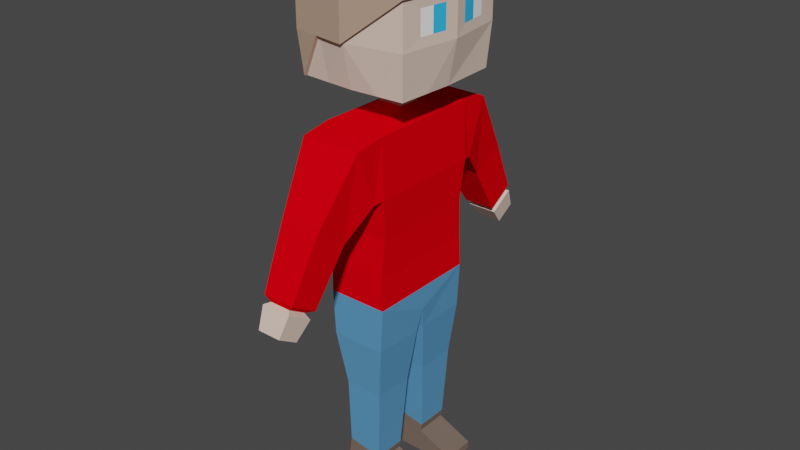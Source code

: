 # Source: Character.blend  (saved by Blender 2.93.20; exported with 4.5.12 LTS)
import bpy
from mathutils import Matrix  # noqa: F401  (used for matrix-valued properties, if any)

bpy.ops.wm.read_factory_settings(use_empty=True)
scene = bpy.context.scene
scene.name = 'Scene'

# ---- collections
col_collection = bpy.data.collections.new('Collection'); scene.collection.children.link(col_collection)

# ---- materials (node trees are filled in below, after node groups)
mat_skin = bpy.data.materials.new('Skin')
mat_skin.alpha_threshold = 0.0
mat_skin.use_transparent_shadow = False
mat_skin.diffuse_color = (0.7737, 0.5927, 0.4957, 1.0)
mat_skin.roughness = 0.8315
mat_skin.line_color = (0.0, 0.0, 0.0, 1.0)
mat_shirt = bpy.data.materials.new('Shirt')
mat_shirt.use_transparent_shadow = False
mat_shirt.diffuse_color = (0.8491, 0.0, 0.005272, 1.0)
mat_shirt.roughness = 1.0
mat_pants = bpy.data.materials.new('Pants')
mat_pants.use_transparent_shadow = False
mat_pants.diffuse_color = (0.1002, 0.2987, 0.5457, 1.0)
mat_pants.roughness = 1.0
mat_shoes = bpy.data.materials.new('Shoes')
mat_shoes.use_transparent_shadow = False
mat_shoes.diffuse_color = (0.1833, 0.1335, 0.1062, 1.0)
mat_shoes.roughness = 0.7288
mat_hair = bpy.data.materials.new('Hair')
mat_hair.use_transparent_shadow = False
mat_hair.diffuse_color = (0.472, 0.3252, 0.2392, 1.0)
mat_hair.roughness = 1.0
mat_eye = bpy.data.materials.new('Eye')
mat_eye.use_transparent_shadow = False
mat_eye.diffuse_color = (0.04396, 0.5142, 1.0, 1.0)
mat_eyewhite = bpy.data.materials.new('EyeWhite')
mat_eyewhite.use_transparent_shadow = False
mat_eyewhite.diffuse_color = (1.0, 1.0, 1.0, 1.0)
mat_eyewhite.roughness = 0.1808

# ---- material node trees

# ---- world
world_world = bpy.data.worlds.new('World'); scene.world = world_world
world_world.use_nodes = True; world_world.node_tree.nodes.clear()
_N = world_world.node_tree.nodes; _L = world_world.node_tree.links
n0 = _N.new('ShaderNodeOutputWorld'); n0.name = 'World Output'; n0.location = (300, 300)
n1 = _N.new('ShaderNodeBackground'); n1.name = 'Background'; n1.location = (10, 300)
n1.inputs[0].default_value = (0.05088, 0.05088, 0.05088, 1.0)
_L.new(n1.outputs[0], n0.inputs[0])
n0.is_active_output = True
world_world.color = (0.05088, 0.05088, 0.05088)
world_world.use_sun_shadow = False
world_world.sun_shadow_jitter_overblur = 0.0

# ---- meshes
me_cube = bpy.data.meshes.new('Cube')
me_cube.from_pydata([(-0.1954, 0.2107, 1.522), (-0.04689, 0.0387, 1.475), (0.1954, 0.2107, 1.522), (0.0, 0.222, 1.522), (0.2129, 0.1504, 1.713), (-0.09769, 0.2163, 1.522), (0.04689, 0.0387, 1.475), (0.09769, 0.2163, 1.522), (0.0, 0.2559, 1.678), (-6.393e-10, 0.0387, 1.475), (0.2129, 0.1504, 1.8), (-0.2003, 0.09753, 1.522), (0.2003, 0.09753, 1.522), (-0.04689, 0.0387, 1.426), (0.04689, 0.0387, 1.426), (-0.1119, 0.212, 1.392), (0.1119, 0.212, 1.392), (-0.1119, 0.212, 1.177), (0.1218, 0.212, 1.177), (-0.1119, 0.1991, 1.027), (0.1119, 0.1991, 1.027), (-0.1119, 0.2092, 0.8865), (0.1078, 0.2092, 0.8865), (-0.1119, 0.212, 0.7665), (0.1119, 0.212, 0.7665), (-0.1119, 0.3215, 1.374), (0.1119, 0.3215, 1.374), (0.1119, 0.2481, 1.172), (-0.1119, 0.2481, 1.172), (-0.07492, 0.472, 1.139), (0.07492, 0.472, 1.139), (0.07492, 0.3492, 1.064), (-0.07492, 0.3492, 1.064), (-0.06059, 0.5739, 0.9329), (0.06059, 0.5739, 0.9329), (0.06059, 0.4745, 0.8719), (-0.06059, 0.4745, 0.8719), (-0.0397, 0.568, 0.9118), (0.0397, 0.568, 0.9118), (0.0397, 0.5029, 0.8718), (-0.0397, 0.5029, 0.8718), (-0.05632, 0.5871, 0.9052), (0.05632, 0.5871, 0.9052), (0.05632, 0.4947, 0.8485), (-0.05632, 0.4947, 0.8485), (-0.04468, 0.6219, 0.8312), (0.04468, 0.6219, 0.8312), (0.04468, 0.5486, 0.7863), (-0.04468, 0.5486, 0.7863), (0.1027, 0.01686, 0.5955), (-0.1027, 0.01686, 0.5955), (-0.1027, 0.2125, 0.599), (0.1027, 0.2125, 0.599), (0.08082, 0.04254, 0.3976), (-0.06519, 0.04254, 0.3976), (-0.06519, 0.1964, 0.4004), (0.08082, 0.1964, 0.4004), (0.06499, 0.06263, 0.1202), (-0.06499, 0.06263, 0.143), (-0.06499, 0.1863, 0.143), (0.06499, 0.1863, 0.1202), (0.05989, 0.06263, 0.09119), (-0.07008, 0.06263, 0.114), (-0.07008, 0.1863, 0.114), (0.05989, 0.1863, 0.09119), (0.1946, 0.06263, 0.03096), (-0.08268, 0.06263, 0.03096), (-0.08268, 0.1863, 0.03096), (0.1946, 0.1863, 0.03096), (0.1946, 0.06263, 0.0), (-0.08268, 0.06263, 0.0), (-0.08268, 0.1863, 0.0), (0.1946, 0.1863, 0.0), (-0.1114, 0.2375, 1.678), (-0.203, 0.2205, 1.974), (-0.2131, 0.2323, 1.677), (-0.1995, 0.2205, 1.523), (-0.0002816, 0.2323, 1.981), (0.2024, 0.2205, 1.974), (-0.2045, 0.1031, 1.523), (-0.2131, 0.2323, 1.84), (-0.1158, 0.2483, 1.677), (-0.0002816, 0.2675, 1.677), (-0.0002816, 0.2675, 1.84), (0.2125, 0.2323, 1.84), (0.2052, 0.222, 1.835), (0.2052, 0.222, 1.678), (0.2267, 0.0464, 1.8), (0.2267, 0.0464, 1.713), (0.2052, 0.222, 1.835), (0.2052, 0.222, 1.678), (0.2052, 0.222, 1.835), (0.2052, 0.222, 1.678), (0.2198, 0.09842, 1.713), (0.2198, 0.09842, 1.8), (-0.1954, -0.2107, 1.522), (-0.04689, -0.0387, 1.475), (0.1954, -0.2107, 1.522), (-0.2052, 0.0, 1.522), (-0.04689, 0.0, 1.475), (0.0, -0.222, 1.522), (0.2129, -0.1504, 1.713), (0.2052, 0.0, 1.522), (-0.09769, -0.2163, 1.522), (0.04689, -0.0387, 1.475), (0.04689, 0.0, 1.475), (0.09769, -0.2163, 1.522), (0.2345, 0.0, 1.678), (0.0, -0.2559, 1.678), (-6.393e-10, -0.0387, 1.475), (0.2129, -0.1504, 1.8), (-0.2003, -0.09753, 1.522), (0.2003, -0.09753, 1.522), (0.2345, 0.0, 1.835), (-0.04689, 0.0, 1.426), (0.04689, 0.0, 1.426), (-0.04689, -0.0387, 1.426), (0.04689, -0.0387, 1.426), (0.1119, 0.0, 1.392), (-0.1119, 0.0, 1.392), (-0.1119, -0.212, 1.392), (0.1119, -0.212, 1.392), (0.1218, 0.0, 1.177), (-0.1119, 0.0, 1.177), (-0.1119, -0.212, 1.177), (0.1218, -0.212, 1.177), (0.1119, 0.0, 1.027), (-0.1119, 0.0, 1.027), (-0.1119, -0.1991, 1.027), (0.1119, -0.1991, 1.027), (0.1078, 0.0, 0.8865), (-0.1119, 0.0, 0.8865), (-0.1119, -0.2092, 0.8865), (0.1078, -0.2092, 0.8865), (0.1119, 0.0, 0.7664), (-0.1119, 0.0, 0.7664), (-0.1119, -0.212, 0.7665), (0.1119, -0.212, 0.7665), (-0.1119, -0.3215, 1.374), (0.1119, -0.3215, 1.374), (0.1119, -0.2481, 1.172), (-0.1119, -0.2481, 1.172), (-0.07492, -0.472, 1.139), (0.07492, -0.472, 1.139), (0.07492, -0.3492, 1.064), (-0.07492, -0.3492, 1.064), (-0.06059, -0.5739, 0.9329), (0.06059, -0.5739, 0.9329), (0.06059, -0.4745, 0.8719), (-0.06059, -0.4745, 0.8719), (-0.0397, -0.568, 0.9118), (0.0397, -0.568, 0.9118), (0.0397, -0.5029, 0.8718), (-0.0397, -0.5029, 0.8718), (-0.05632, -0.5871, 0.9052), (0.05632, -0.5871, 0.9052), (0.05632, -0.4947, 0.8485), (-0.05632, -0.4947, 0.8485), (-0.04468, -0.6219, 0.8312), (0.04468, -0.6219, 0.8312), (0.04468, -0.5486, 0.7863), (-0.04468, -0.5486, 0.7863), (0.1119, 0.0, 0.6778), (-0.1119, 0.0, 0.6778), (0.1027, -0.01686, 0.5955), (-0.1027, -0.01686, 0.5955), (-0.1027, -0.2125, 0.599), (0.1027, -0.2125, 0.599), (0.08082, -0.04254, 0.3976), (-0.06519, -0.04254, 0.3976), (-0.06519, -0.1964, 0.4004), (0.08082, -0.1964, 0.4004), (0.06499, -0.06263, 0.1202), (-0.06499, -0.06263, 0.143), (-0.06499, -0.1863, 0.143), (0.06499, -0.1863, 0.1202), (0.05989, -0.06263, 0.09119), (-0.07008, -0.06263, 0.114), (-0.07008, -0.1863, 0.114), (0.05989, -0.1863, 0.09119), (0.1946, -0.06263, 0.03096), (-0.08268, -0.06263, 0.03096), (-0.08268, -0.1863, 0.03096), (0.1946, -0.1863, 0.03096), (0.1946, -0.06263, 0.0), (-0.08268, -0.06263, 0.0), (-0.08268, -0.1863, 0.0), (0.1946, -0.1863, 0.0), (-0.1114, -0.2375, 1.678), (-0.2131, 0.0, 1.981), (-0.203, -0.2205, 1.974), (-0.2131, -0.2323, 1.677), (-0.1995, -0.2205, 1.523), (-0.0002816, -0.2323, 1.981), (0.2024, -0.2205, 1.974), (-0.2045, -0.1031, 1.523), (-0.2096, 0.0, 1.523), (-0.2131, -0.2323, 1.84), (0.2125, 0.0, 1.981), (-0.0002816, 0.0, 2.001), (-0.1158, -0.2483, 1.677), (-0.0002816, -0.2675, 1.677), (-0.0002816, -0.2675, 1.84), (-0.2435, 0.0, 1.677), (-0.2435, 0.0, 1.84), (0.2125, -0.2323, 1.84), (0.2429, 0.0, 1.84), (0.2052, -0.222, 1.835), (0.2052, -0.222, 1.678), (0.2267, -0.0464, 1.8), (0.2267, -0.0464, 1.713), (0.2345, 0.0, 1.835), (0.2345, 0.0, 1.678), (0.2052, -0.222, 1.835), (0.2052, -0.222, 1.678), (0.2345, 0.0, 1.835), (0.2345, 0.0, 1.678), (0.2052, -0.222, 1.835), (0.2052, -0.222, 1.678), (0.2198, -0.09842, 1.713), (0.2198, -0.09842, 1.8)], [], [(11, 1, 99, 98), (6, 12, 102, 105), (0, 5, 1, 11), (2, 86, 107, 102, 12), (3, 8, 86, 2, 7), (0, 73, 8, 3, 5), (11, 98, 196, 79), (73, 0, 76, 81), (3, 7, 6, 9), (8, 73, 81, 82), (93, 94, 87, 88), (7, 2, 12, 6), (13, 14, 16, 15), (5, 3, 9, 1), (0, 11, 79, 76), (85, 8, 82, 84), (6, 105, 115, 14), (15, 16, 26, 25), (99, 1, 13, 114), (119, 15, 17, 123), (14, 115, 118, 16), (114, 13, 15, 119), (19, 20, 22, 21), (17, 18, 20, 19), (16, 118, 122, 18), (21, 22, 24, 23), (123, 17, 19, 127), (18, 122, 126, 20), (127, 19, 21, 131), (20, 126, 130, 22), (24, 134, 162), (131, 21, 23, 135), (22, 130, 134, 24), (17, 15, 25, 28), (28, 25, 29, 32), (25, 26, 30, 29), (18, 17, 28, 27), (16, 18, 27, 26), (30, 31, 35, 34), (29, 30, 34, 33), (26, 27, 31, 30), (27, 28, 32, 31), (36, 33, 37, 40), (31, 32, 36, 35), (33, 34, 38, 37), (32, 29, 33, 36), (38, 39, 43, 42), (37, 38, 42, 41), (34, 35, 39, 38), (35, 36, 40, 39), (44, 41, 45, 48), (39, 40, 44, 43), (41, 42, 46, 45), (40, 37, 41, 44), (45, 46, 47, 48), (42, 43, 47, 46), (43, 44, 48, 47), (163, 23, 51, 50), (135, 23, 163), (51, 52, 56, 55), (24, 162, 49, 52), (162, 163, 50, 49), (23, 24, 52, 51), (56, 53, 57, 60), (50, 51, 55, 54), (52, 49, 53, 56), (49, 50, 54, 53), (59, 60, 64, 63), (53, 54, 58, 57), (55, 56, 60, 59), (54, 55, 59, 58), (64, 61, 65, 68), (58, 59, 63, 62), (60, 57, 61, 64), (57, 58, 62, 61), (65, 66, 70, 69), (61, 62, 66, 65), (63, 64, 68, 67), (62, 63, 67, 66), (71, 72, 69, 70), (67, 68, 72, 71), (66, 67, 71, 70), (68, 65, 69, 72), (85, 86, 8), (113, 85, 84, 206), (204, 189, 74, 80), (83, 77, 78, 84), (78, 77, 199, 198), (77, 74, 189, 199), (84, 78, 198, 206), (80, 74, 77, 83), (196, 203, 75, 76, 79), (75, 80, 83, 82, 81), (82, 83, 84), (203, 204, 80, 75), (81, 76, 75), (89, 90, 86, 85), (90, 212, 107, 86), (211, 89, 85, 113), (91, 92, 90, 89), (92, 216, 212, 90), (215, 91, 89, 211), (88, 87, 215, 216), (10, 4, 92, 91), (4, 93, 88, 216, 92), (87, 94, 10, 91, 215), (4, 10, 94, 93), (1, 9, 6, 14, 13), (111, 98, 99, 96), (104, 105, 102, 112), (95, 111, 96, 103), (97, 112, 102, 107, 208), (100, 106, 97, 208, 108), (95, 103, 100, 108, 188), (111, 195, 196, 98), (188, 200, 192, 95), (100, 109, 104, 106), (108, 201, 200, 188), (219, 210, 209, 220), (106, 104, 112, 97), (116, 120, 121, 117), (103, 96, 109, 100), (95, 192, 195, 111), (207, 205, 201, 108), (104, 117, 115, 105), (120, 138, 139, 121), (99, 114, 116, 96), (119, 123, 124, 120), (117, 121, 118, 115), (114, 119, 120, 116), (128, 132, 133, 129), (124, 128, 129, 125), (121, 125, 122, 118), (132, 136, 137, 133), (123, 127, 128, 124), (125, 129, 126, 122), (127, 131, 132, 128), (129, 133, 130, 126), (137, 162, 134), (131, 135, 136, 132), (133, 137, 134, 130), (124, 141, 138, 120), (141, 145, 142, 138), (138, 142, 143, 139), (125, 140, 141, 124), (121, 139, 140, 125), (143, 147, 148, 144), (142, 146, 147, 143), (139, 143, 144, 140), (140, 144, 145, 141), (149, 153, 150, 146), (144, 148, 149, 145), (146, 150, 151, 147), (145, 149, 146, 142), (151, 155, 156, 152), (150, 154, 155, 151), (147, 151, 152, 148), (148, 152, 153, 149), (157, 161, 158, 154), (152, 156, 157, 153), (154, 158, 159, 155), (153, 157, 154, 150), (158, 161, 160, 159), (155, 159, 160, 156), (156, 160, 161, 157), (163, 165, 166, 136), (135, 163, 136), (166, 170, 171, 167), (137, 167, 164, 162), (162, 164, 165, 163), (136, 166, 167, 137), (171, 175, 172, 168), (165, 169, 170, 166), (167, 171, 168, 164), (164, 168, 169, 165), (174, 178, 179, 175), (168, 172, 173, 169), (170, 174, 175, 171), (169, 173, 174, 170), (179, 183, 180, 176), (173, 177, 178, 174), (175, 179, 176, 172), (172, 176, 177, 173), (180, 184, 185, 181), (176, 180, 181, 177), (178, 182, 183, 179), (177, 181, 182, 178), (186, 185, 184, 187), (182, 186, 187, 183), (181, 185, 186, 182), (183, 187, 184, 180), (207, 108, 208), (113, 206, 205, 207), (204, 197, 190, 189), (202, 205, 194, 193), (194, 198, 199, 193), (193, 199, 189, 190), (205, 206, 198, 194), (197, 202, 193, 190), (196, 195, 192, 191, 203), (191, 200, 201, 202, 197), (201, 205, 202), (203, 191, 197, 204), (200, 191, 192), (213, 207, 208, 214), (214, 208, 107, 212), (212, 107, 113, 211), (211, 113, 207, 213), (216, 212, 211, 215), (217, 213, 214, 218), (218, 214, 212, 216), (215, 211, 213, 217), (210, 216, 215, 209), (110, 217, 218, 101), (101, 218, 216, 210, 219), (209, 215, 217, 110, 220), (101, 219, 220, 110), (96, 116, 117, 104, 109)])
me_cube.polygons.foreach_set('material_index', [0, 0, 0, 0, 0, 0, 4, 4, 0, 4, 5, 0, 1, 0, 4, 4, 0, 1, 0, 1, 1, 1, 1, 1, 1, 1, 1, 1, 1, 1, 2, 1, 1, 1, 1, 1, 1, 1, 1, 1, 1, 1, 1, 1, 1, 1, 0, 0, 1, 1, 0, 0, 0, 0, 0, 0, 0, 2, 2, 2, 2, 2, 2, 2, 2, 2, 2, 3, 2, 2, 2, 3, 3, 3, 3, 3, 3, 3, 3, 3, 3, 3, 3, 0, 4, 4, 4, 4, 4, 4, 4, 4, 4, 4, 4, 4, 0, 0, 0, 0, 0, 0, 0, 0, 0, 0, 6, 0, 0, 0, 0, 0, 0, 0, 4, 4, 0, 4, 5, 0, 1, 0, 4, 4, 0, 1, 0, 1, 1, 1, 1, 1, 1, 1, 1, 1, 1, 1, 2, 1, 1, 1, 1, 1, 1, 1, 1, 1, 1, 1, 1, 1, 1, 1, 0, 0, 1, 1, 0, 0, 0, 0, 0, 0, 0, 2, 2, 2, 2, 2, 2, 2, 2, 2, 2, 3, 2, 2, 2, 3, 3, 3, 3, 3, 3, 3, 3, 3, 3, 3, 3, 0, 4, 4, 4, 4, 4, 4, 4, 4, 4, 4, 4, 4, 0, 0, 0, 0, 0, 0, 0, 0, 0, 0, 0, 0, 6, 0])
_uv = me_cube.uv_layers.new(name='UVMap')
_uv.uv.foreach_set('vector', [0.0, 0.0, 1.0, 0.0, 1.0, 1.0, 0.0, 1.0, 0.0, 0.0, 1.0, 0.0, 1.0, 1.0, 0.0, 1.0, 0.0, 0.0, 1.0, 0.0, 1.0, 1.0, 0.0, 1.0, 0.5, 1.0, 0.9755, 0.6545, 0.7939, 0.09549, 0.2061, 0.09549, 0.02447, 0.6545, 0.5, 1.0, 0.9755, 0.6545, 0.7939, 0.09549, 0.2061, 0.09549, 0.02447, 0.6545, 0.5, 1.0, 0.9755, 0.6545, 0.7939, 0.09549, 0.2061, 0.09549, 0.02447, 0.6545, 0.0, 0.0, 1.0, 0.0, 1.0, 1.0, 0.0, 1.0, 0.0, 0.0, 1.0, 0.0, 1.0, 1.0, 0.0, 1.0, 0.0, 0.0, 1.0, 0.0, 1.0, 1.0, 0.0, 1.0, 0.0, 0.0, 1.0, 0.0, 1.0, 1.0, 0.0, 1.0, 0.0, 0.0, 1.0, 0.0, 1.0, 1.0, 0.0, 1.0, 0.0, 0.0, 1.0, 0.0, 1.0, 1.0, 0.0, 1.0, 0.0, 0.0, 1.0, 0.0, 1.0, 1.0, 0.0, 1.0, 0.0, 0.0, 1.0, 0.0, 1.0, 1.0, 0.0, 1.0, 0.0, 0.0, 1.0, 0.0, 1.0, 1.0, 0.0, 1.0, 0.0, 0.0, 1.0, 0.0, 1.0, 1.0, 0.0, 1.0, 0.0, 0.0, 1.0, 0.0, 1.0, 1.0, 0.0, 1.0, 0.0, 0.0, 1.0, 0.0, 1.0, 1.0, 0.0, 1.0, 0.0, 0.0, 1.0, 0.0, 1.0, 1.0, 0.0, 1.0, 0.0, 0.0, 1.0, 0.0, 1.0, 1.0, 0.0, 1.0, 0.0, 0.0, 1.0, 0.0, 1.0, 1.0, 0.0, 1.0, 0.0, 0.0, 1.0, 0.0, 1.0, 1.0, 0.0, 1.0, 0.0, 0.0, 1.0, 0.0, 1.0, 1.0, 0.0, 1.0, 0.0, 0.0, 1.0, 0.0, 1.0, 1.0, 0.0, 1.0, 0.0, 0.0, 1.0, 0.0, 1.0, 1.0, 0.0, 1.0, 0.0, 0.0, 1.0, 0.0, 1.0, 1.0, 0.0, 1.0, 0.0, 0.0, 1.0, 0.0, 1.0, 1.0, 0.0, 1.0, 0.0, 0.0, 1.0, 0.0, 1.0, 1.0, 0.0, 1.0, 0.0, 0.0, 1.0, 0.0, 1.0, 1.0, 0.0, 1.0, 0.0, 0.0, 1.0, 0.0, 1.0, 1.0, 0.0, 1.0, 0.0, 0.0, 1.0, 0.0, 1.0, 1.0, 0.0, 0.0, 1.0, 0.0, 1.0, 1.0, 0.0, 1.0, 0.0, 0.0, 1.0, 0.0, 1.0, 1.0, 0.0, 1.0, 0.0, 0.0, 1.0, 0.0, 1.0, 1.0, 0.0, 1.0, 0.0, 0.0, 1.0, 0.0, 1.0, 1.0, 0.0, 1.0, 0.0, 0.0, 1.0, 0.0, 1.0, 1.0, 0.0, 1.0, 0.0, 0.0, 1.0, 0.0, 1.0, 1.0, 0.0, 1.0, 0.0, 0.0, 1.0, 0.0, 1.0, 1.0, 0.0, 1.0, 0.0, 0.0, 1.0, 0.0, 1.0, 1.0, 0.0, 1.0, 0.0, 0.0, 1.0, 0.0, 1.0, 1.0, 0.0, 1.0, 0.0, 0.0, 1.0, 0.0, 1.0, 1.0, 0.0, 1.0, 0.0, 0.0, 1.0, 0.0, 1.0, 1.0, 0.0, 1.0, 0.0, 0.0, 1.0, 0.0, 1.0, 1.0, 0.0, 1.0, 0.0, 0.0, 1.0, 0.0, 1.0, 1.0, 0.0, 1.0, 0.0, 0.0, 1.0, 0.0, 1.0, 1.0, 0.0, 1.0, 0.0, 0.0, 1.0, 0.0, 1.0, 1.0, 0.0, 1.0, 0.0, 0.0, 1.0, 0.0, 1.0, 1.0, 0.0, 1.0, 0.0, 0.0, 1.0, 0.0, 1.0, 1.0, 0.0, 1.0, 0.0, 0.0, 1.0, 0.0, 1.0, 1.0, 0.0, 1.0, 0.0, 0.0, 1.0, 0.0, 1.0, 1.0, 0.0, 1.0, 0.0, 0.0, 1.0, 0.0, 1.0, 1.0, 0.0, 1.0, 0.0, 0.0, 1.0, 0.0, 1.0, 1.0, 0.0, 1.0, 0.0, 0.0, 1.0, 0.0, 1.0, 1.0, 0.0, 1.0, 0.0, 0.0, 1.0, 0.0, 1.0, 1.0, 0.0, 1.0, 0.5, 1.0, 0.7939, 0.09549, 0.2061, 0.09549, 0.02447, 0.6545, 0.0, 0.0, 1.0, 0.0, 1.0, 1.0, 0.0, 1.0, 0.0, 0.0, 1.0, 0.0, 1.0, 1.0, 0.0, 1.0, 0.0, 0.0, 1.0, 0.0, 1.0, 1.0, 0.0, 1.0, 0.0, 0.0, 1.0, 0.0, 1.0, 1.0, 0.0, 0.0, 1.0, 0.0, 1.0, 1.0, 0.0, 1.0, 0.0, 0.0, 1.0, 0.0, 1.0, 1.0, 0.0, 1.0, 0.0, 0.0, 1.0, 0.0, 1.0, 1.0, 0.0, 1.0, 0.0, 0.0, 1.0, 0.0, 1.0, 1.0, 0.0, 1.0, 0.0, 0.0, 1.0, 0.0, 1.0, 1.0, 0.0, 1.0, 0.0, 0.0, 1.0, 0.0, 1.0, 1.0, 0.0, 1.0, 0.0, 0.0, 1.0, 0.0, 1.0, 1.0, 0.0, 1.0, 0.0, 0.0, 1.0, 0.0, 1.0, 1.0, 0.0, 1.0, 0.0, 0.0, 1.0, 0.0, 1.0, 1.0, 0.0, 1.0, 0.0, 0.0, 1.0, 0.0, 1.0, 1.0, 0.0, 1.0, 0.0, 0.0, 1.0, 0.0, 1.0, 1.0, 0.0, 1.0, 0.0, 0.0, 1.0, 0.0, 1.0, 1.0, 0.0, 1.0, 0.0, 0.0, 1.0, 0.0, 1.0, 1.0, 0.0, 1.0, 0.0, 0.0, 1.0, 0.0, 1.0, 1.0, 0.0, 1.0, 0.0, 0.0, 1.0, 0.0, 1.0, 1.0, 0.0, 1.0, 0.0, 0.0, 1.0, 0.0, 1.0, 1.0, 0.0, 1.0, 0.0, 0.0, 1.0, 0.0, 1.0, 1.0, 0.0, 1.0, 0.0, 0.0, 1.0, 0.0, 1.0, 1.0, 0.0, 1.0, 0.0, 0.0, 1.0, 0.0, 1.0, 1.0, 0.0, 1.0, 0.0, 0.0, 1.0, 0.0, 1.0, 1.0, 0.0, 1.0, 0.0, 0.0, 1.0, 0.0, 1.0, 1.0, 0.0, 1.0, 0.0, 0.0, 1.0, 0.0, 1.0, 1.0, 0.0, 1.0, 0.0, 0.0, 1.0, 0.0, 1.0, 1.0, 0.0, 1.0, 0.0, 0.0, 1.0, 0.0, 1.0, 1.0, 0.0, 1.0, 0.0, 0.0, 1.0, 0.0, 1.0, 1.0, 0.0, 0.0, 1.0, 0.0, 1.0, 1.0, 0.0, 1.0, 0.0, 0.0, 1.0, 0.0, 1.0, 1.0, 0.0, 1.0, 0.0, 0.0, 1.0, 0.0, 1.0, 1.0, 0.0, 1.0, 0.0, 0.0, 1.0, 0.0, 1.0, 1.0, 0.0, 1.0, 0.0, 0.0, 1.0, 0.0, 1.0, 1.0, 0.0, 1.0, 0.0, 0.0, 1.0, 0.0, 1.0, 1.0, 0.0, 1.0, 0.0, 0.0, 1.0, 0.0, 1.0, 1.0, 0.0, 1.0, 0.5, 1.0, 0.9755, 0.6545, 0.7939, 0.09549, 0.2061, 0.09549, 0.02447, 0.6545, 0.5, 1.0, 0.9755, 0.6545, 0.7939, 0.09549, 0.2061, 0.09549, 0.02447, 0.6545, 0.0, 0.0, 1.0, 0.0, 1.0, 1.0, 0.0, 0.0, 1.0, 0.0, 1.0, 1.0, 0.0, 1.0, 0.0, 0.0, 1.0, 0.0, 1.0, 1.0, 0.0, 0.0, 1.0, 0.0, 1.0, 1.0, 0.0, 1.0, 0.0, 0.0, 1.0, 0.0, 1.0, 1.0, 0.0, 1.0, 0.0, 0.0, 1.0, 0.0, 1.0, 1.0, 0.0, 1.0, 0.0, 0.0, 1.0, 0.0, 1.0, 1.0, 0.0, 1.0, 0.0, 0.0, 1.0, 0.0, 1.0, 1.0, 0.0, 1.0, 0.0, 0.0, 1.0, 0.0, 1.0, 1.0, 0.0, 1.0, 0.0, 0.0, 1.0, 0.0, 1.0, 1.0, 0.0, 1.0, 0.0, 0.0, 1.0, 0.0, 1.0, 1.0, 0.0, 1.0, 0.5, 1.0, 0.9755, 0.6545, 0.7939, 0.09549, 0.2061, 0.09549, 0.02447, 0.6545, 0.5, 1.0, 0.9755, 0.6545, 0.7939, 0.09549, 0.2061, 0.09549, 0.02447, 0.6545, 0.0, 0.0, 1.0, 0.0, 1.0, 1.0, 0.0, 1.0, 0.0, 0.0, 0.0, 0.0, 1.0, 0.0, 1.0, 1.0, 0.0, 1.0, 0.0, 0.0, 0.0, 1.0, 1.0, 1.0, 1.0, 0.0, 0.0, 0.0, 0.0, 1.0, 1.0, 1.0, 1.0, 0.0, 0.0, 0.0, 0.0, 1.0, 1.0, 1.0, 1.0, 0.0, 0.5, 1.0, 0.02447, 0.6545, 0.2061, 0.09549, 0.7939, 0.09549, 0.9755, 0.6545, 0.5, 1.0, 0.02447, 0.6545, 0.2061, 0.09549, 0.7939, 0.09549, 0.9755, 0.6545, 0.5, 1.0, 0.02447, 0.6545, 0.2061, 0.09549, 0.7939, 0.09549, 0.9755, 0.6545, 0.0, 0.0, 0.0, 1.0, 1.0, 1.0, 1.0, 0.0, 0.0, 0.0, 0.0, 1.0, 1.0, 1.0, 1.0, 0.0, 0.0, 0.0, 0.0, 1.0, 1.0, 1.0, 1.0, 0.0, 0.0, 0.0, 0.0, 1.0, 1.0, 1.0, 1.0, 0.0, 0.0, 0.0, 0.0, 1.0, 1.0, 1.0, 1.0, 0.0, 0.0, 0.0, 0.0, 1.0, 1.0, 1.0, 1.0, 0.0, 0.0, 0.0, 0.0, 1.0, 1.0, 1.0, 1.0, 0.0, 0.0, 0.0, 0.0, 1.0, 1.0, 1.0, 1.0, 0.0, 0.0, 0.0, 0.0, 1.0, 1.0, 1.0, 1.0, 0.0, 0.0, 0.0, 0.0, 1.0, 1.0, 1.0, 1.0, 0.0, 0.0, 0.0, 0.0, 1.0, 1.0, 1.0, 1.0, 0.0, 0.0, 0.0, 0.0, 1.0, 1.0, 1.0, 1.0, 0.0, 0.0, 0.0, 0.0, 1.0, 1.0, 1.0, 1.0, 0.0, 0.0, 0.0, 0.0, 1.0, 1.0, 1.0, 1.0, 0.0, 0.0, 0.0, 0.0, 1.0, 1.0, 1.0, 1.0, 0.0, 0.0, 0.0, 0.0, 1.0, 1.0, 1.0, 1.0, 0.0, 0.0, 0.0, 0.0, 1.0, 1.0, 1.0, 1.0, 0.0, 0.0, 0.0, 0.0, 1.0, 1.0, 1.0, 1.0, 0.0, 0.0, 0.0, 0.0, 1.0, 1.0, 1.0, 1.0, 0.0, 0.0, 0.0, 0.0, 1.0, 1.0, 1.0, 1.0, 0.0, 0.0, 0.0, 0.0, 1.0, 1.0, 1.0, 1.0, 0.0, 0.0, 0.0, 0.0, 1.0, 1.0, 1.0, 1.0, 0.0, 0.0, 0.0, 0.0, 1.0, 1.0, 1.0, 1.0, 0.0, 0.0, 0.0, 0.0, 1.0, 1.0, 1.0, 1.0, 0.0, 0.0, 0.0, 1.0, 1.0, 1.0, 0.0, 0.0, 0.0, 0.0, 1.0, 1.0, 1.0, 1.0, 0.0, 0.0, 0.0, 0.0, 1.0, 1.0, 1.0, 1.0, 0.0, 0.0, 0.0, 0.0, 1.0, 1.0, 1.0, 1.0, 0.0, 0.0, 0.0, 0.0, 1.0, 1.0, 1.0, 1.0, 0.0, 0.0, 0.0, 0.0, 1.0, 1.0, 1.0, 1.0, 0.0, 0.0, 0.0, 0.0, 1.0, 1.0, 1.0, 1.0, 0.0, 0.0, 0.0, 0.0, 1.0, 1.0, 1.0, 1.0, 0.0, 0.0, 0.0, 0.0, 1.0, 1.0, 1.0, 1.0, 0.0, 0.0, 0.0, 0.0, 1.0, 1.0, 1.0, 1.0, 0.0, 0.0, 0.0, 0.0, 1.0, 1.0, 1.0, 1.0, 0.0, 0.0, 0.0, 0.0, 1.0, 1.0, 1.0, 1.0, 0.0, 0.0, 0.0, 0.0, 1.0, 1.0, 1.0, 1.0, 0.0, 0.0, 0.0, 0.0, 1.0, 1.0, 1.0, 1.0, 0.0, 0.0, 0.0, 0.0, 1.0, 1.0, 1.0, 1.0, 0.0, 0.0, 0.0, 0.0, 1.0, 1.0, 1.0, 1.0, 0.0, 0.0, 0.0, 0.0, 1.0, 1.0, 1.0, 1.0, 0.0, 0.0, 0.0, 0.0, 1.0, 1.0, 1.0, 1.0, 0.0, 0.0, 0.0, 0.0, 1.0, 1.0, 1.0, 1.0, 0.0, 0.0, 0.0, 0.0, 1.0, 1.0, 1.0, 1.0, 0.0, 0.0, 0.0, 0.0, 1.0, 1.0, 1.0, 1.0, 0.0, 0.0, 0.0, 0.0, 1.0, 1.0, 1.0, 1.0, 0.0, 0.0, 0.0, 0.0, 1.0, 1.0, 1.0, 1.0, 0.0, 0.0, 0.0, 0.0, 1.0, 1.0, 1.0, 1.0, 0.0, 0.5, 1.0, 0.02447, 0.6545, 0.2061, 0.09549, 0.7939, 0.09549, 0.0, 0.0, 0.0, 1.0, 1.0, 1.0, 1.0, 0.0, 0.0, 0.0, 0.0, 1.0, 1.0, 1.0, 1.0, 0.0, 0.0, 0.0, 0.0, 1.0, 1.0, 1.0, 1.0, 0.0, 0.0, 0.0, 1.0, 1.0, 1.0, 0.0, 0.0, 0.0, 0.0, 1.0, 1.0, 1.0, 1.0, 0.0, 0.0, 0.0, 0.0, 1.0, 1.0, 1.0, 1.0, 0.0, 0.0, 0.0, 0.0, 1.0, 1.0, 1.0, 1.0, 0.0, 0.0, 0.0, 0.0, 1.0, 1.0, 1.0, 1.0, 0.0, 0.0, 0.0, 0.0, 1.0, 1.0, 1.0, 1.0, 0.0, 0.0, 0.0, 0.0, 1.0, 1.0, 1.0, 1.0, 0.0, 0.0, 0.0, 0.0, 1.0, 1.0, 1.0, 1.0, 0.0, 0.0, 0.0, 0.0, 1.0, 1.0, 1.0, 1.0, 0.0, 0.0, 0.0, 0.0, 1.0, 1.0, 1.0, 1.0, 0.0, 0.0, 0.0, 0.0, 1.0, 1.0, 1.0, 1.0, 0.0, 0.0, 0.0, 0.0, 1.0, 1.0, 1.0, 1.0, 0.0, 0.0, 0.0, 0.0, 1.0, 1.0, 1.0, 1.0, 0.0, 0.0, 0.0, 0.0, 1.0, 1.0, 1.0, 1.0, 0.0, 0.0, 0.0, 0.0, 1.0, 1.0, 1.0, 1.0, 0.0, 0.0, 0.0, 0.0, 1.0, 1.0, 1.0, 1.0, 0.0, 0.0, 0.0, 0.0, 1.0, 1.0, 1.0, 1.0, 0.0, 0.0, 0.0, 0.0, 1.0, 1.0, 1.0, 1.0, 0.0, 0.0, 0.0, 0.0, 1.0, 1.0, 1.0, 1.0, 0.0, 0.0, 0.0, 0.0, 1.0, 1.0, 1.0, 1.0, 0.0, 0.0, 0.0, 0.0, 1.0, 1.0, 1.0, 1.0, 0.0, 0.0, 0.0, 0.0, 1.0, 1.0, 1.0, 1.0, 0.0, 0.0, 0.0, 0.0, 1.0, 1.0, 1.0, 1.0, 0.0, 0.0, 0.0, 0.0, 1.0, 1.0, 1.0, 1.0, 0.0, 0.0, 0.0, 0.0, 1.0, 1.0, 1.0, 1.0, 0.0, 0.0, 0.0, 1.0, 1.0, 1.0, 0.0, 0.0, 0.0, 0.0, 1.0, 1.0, 1.0, 1.0, 0.0, 0.0, 0.0, 0.0, 1.0, 1.0, 1.0, 1.0, 0.0, 0.0, 0.0, 0.0, 1.0, 1.0, 1.0, 1.0, 0.0, 0.0, 0.0, 0.0, 1.0, 1.0, 1.0, 1.0, 0.0, 0.0, 0.0, 0.0, 1.0, 1.0, 1.0, 1.0, 0.0, 0.0, 0.0, 0.0, 1.0, 1.0, 1.0, 1.0, 0.0, 0.0, 0.0, 0.0, 1.0, 1.0, 1.0, 1.0, 0.0, 0.5, 1.0, 0.02447, 0.6545, 0.2061, 0.09549, 0.7939, 0.09549, 0.9755, 0.6545, 0.5, 1.0, 0.02447, 0.6545, 0.2061, 0.09549, 0.7939, 0.09549, 0.9755, 0.6545, 0.0, 0.0, 1.0, 1.0, 1.0, 0.0, 0.0, 0.0, 0.0, 1.0, 1.0, 1.0, 1.0, 0.0, 0.0, 0.0, 1.0, 1.0, 1.0, 0.0, 0.0, 0.0, 0.0, 1.0, 1.0, 1.0, 1.0, 0.0, 0.0, 0.0, 0.0, 1.0, 1.0, 1.0, 1.0, 0.0, 0.0, 0.0, 0.0, 1.0, 1.0, 1.0, 1.0, 0.0, 0.0, 0.0, 0.0, 1.0, 1.0, 1.0, 1.0, 0.0, 0.0, 0.0, 0.0, 1.0, 1.0, 1.0, 1.0, 0.0, 0.0, 0.0, 0.0, 1.0, 1.0, 1.0, 1.0, 0.0, 0.0, 0.0, 0.0, 1.0, 1.0, 1.0, 1.0, 0.0, 0.0, 0.0, 0.0, 1.0, 1.0, 1.0, 1.0, 0.0, 0.0, 0.0, 0.0, 1.0, 1.0, 1.0, 1.0, 0.0, 0.0, 0.0, 0.0, 1.0, 1.0, 1.0, 1.0, 0.0, 0.5, 1.0, 0.02447, 0.6545, 0.2061, 0.09549, 0.7939, 0.09549, 0.9755, 0.6545, 0.5, 1.0, 0.02447, 0.6545, 0.2061, 0.09549, 0.7939, 0.09549, 0.9755, 0.6545, 0.0, 0.0, 0.0, 1.0, 1.0, 1.0, 1.0, 0.0, 0.0, 0.0, 0.0, 1.0, 1.0, 1.0, 1.0, 0.0, 0.0, 0.0])
me_cube.materials.append(mat_skin)
me_cube.materials.append(mat_shirt)
me_cube.materials.append(mat_pants)
me_cube.materials.append(mat_shoes)
me_cube.materials.append(mat_hair)
me_cube.materials.append(mat_eye)
me_cube.materials.append(mat_eyewhite)
me_cube.use_remesh_fix_poles = True
me_cube.use_remesh_preserve_attributes = False
me_cube.update()
arm_armature = bpy.data.armatures.new('Armature')  # bones are not reproduced

# ---- objects
ob_character = bpy.data.objects.new('Character', me_cube)
ob_armature = bpy.data.objects.new('Armature', arm_armature)

# ---- transforms, parenting, visibility, modifiers, constraints
ob_character.parent = ob_armature
ob_character.location = (0.0, 0.0, 0.0)
_vg = ob_character.vertex_groups.new(name='Root')
for _i, _w in zip([19, 20, 21, 22, 23, 24, 49, 50, 51, 52, 126, 127, 128, 129, 130, 131, 132, 133, 134, 135, 136, 137, 162, 163, 164, 165, 166, 167], [0.02997, 0.09237, 0.1578, 0.4577, 0.09342, 0.1687, 0.1893, 0.1885, 0.01608, 0.02529, 0.09851, 0.05628, 0.09719, 0.1021, 0.8381, 0.8093, 0.489, 0.4975, 0.8445, 0.8424, 0.1536, 0.1776, 0.6627, 0.6965, 0.1886, 0.1924, 0.0299, 0.02656]): _vg.add([_i], _w, 'REPLACE')
_vg = ob_character.vertex_groups.new(name='Spine1')
for _i, _w in zip([17, 18, 19, 20, 21, 22, 28, 124, 125, 126, 127, 128, 129, 131, 132, 133, 141], [0.05252, 0.04568, 0.3392, 0.305, 0.09736, 0.08768, 0.0007843, 0.05351, 0.04613, 0.02263, 0.4346, 0.3415, 0.3075, 0.05974, 0.09802, 0.08764, 0.002359]): _vg.add([_i], _w, 'REPLACE')
_vg = ob_character.vertex_groups.new(name='Spine2')
for _i, _w in zip([17, 18, 19, 20, 21, 22, 24, 27, 28, 118, 119, 122, 123, 124, 125, 126, 127, 128, 129, 130, 131, 132, 133, 137, 140, 141], [0.09311, 0.09937, 0.3569, 0.3841, 0.1049, 0.1163, 0.002521, 0.04988, 0.04024, 0.03642, 0.01448, 0.4707, 0.4586, 0.09453, 0.09925, 0.7877, 0.461, 0.3589, 0.3855, 0.09519, 0.06353, 0.1055, 0.1157, 0.001476, 0.04927, 0.04272]): _vg.add([_i], _w, 'REPLACE')
_vg = ob_character.vertex_groups.new(name='Spine3')
for _i, _w in zip([13, 14, 16, 17, 18, 99, 105, 114, 115, 116, 117, 118, 119, 120, 121, 122, 123, 124, 125, 126, 127], [0.1536, 0.1116, 0.02664, 0.036, 0.04194, 0.007192, 0.0333, 0.5051, 0.543, 0.1581, 0.1057, 0.6606, 0.7766, 0.001573, 0.02467, 0.4496, 0.4602, 0.03715, 0.04143, 0.04606, 0.005222]): _vg.add([_i], _w, 'REPLACE')
_vg = ob_character.vertex_groups.new(name='Head')
for _i, _w in zip([0, 1, 2, 3, 4, 5, 6, 7, 8, 9, 10, 11, 12, 13, 14, 73, 74, 75, 76, 77, 78, 79, 80, 81, 82, 83, 84, 85, 86, 87, 88, 89, 90, 91, 92, 93, 94, 95, 96, 97, 98, 99, 100, 101, 102, 103, 104, 105, 106, 107, 108, 109, 110, 111, 112, 113, 114, 115, 116, 117, 118, 188, 189, 190, 191, 192, 193, 194, 195, 196, 197, 198, 199, 200, 201, 202, 203, 204, 205, 206, 207, 208, 209, 210, 211, 212, 213, 214, 215, 216, 217, 218, 219, 220], [0.9842, 0.9119, 0.982, 0.9809, 1.0, 0.9785, 0.9155, 0.9807, 0.9919, 0.9398, 1.0, 0.9753, 0.9787, 0.06984, 0.0915, 0.9914, 0.9985, 0.9931, 0.9844, 0.9989, 0.9988, 0.9768, 0.9972, 0.9918, 0.9922, 0.9974, 0.9976, 0.9974, 0.9912, 1.0, 1.0, 1.0, 1.0, 1.0, 1.0, 1.0, 1.0, 0.9861, 0.9102, 0.9841, 0.976, 0.9283, 0.9808, 1.0, 0.9785, 0.9796, 0.9194, 0.9063, 0.9826, 0.9891, 0.9923, 0.9292, 1.0, 0.9761, 0.981, 0.9992, 0.07376, 0.1217, 0.07193, 0.08551, 0.0004627, 0.9916, 0.999, 0.9985, 0.993, 0.9864, 0.999, 0.9988, 0.9777, 0.9769, 0.9972, 0.9995, 0.9997, 0.992, 0.9925, 0.9975, 0.9927, 0.9977, 0.9978, 0.9992, 0.9976, 0.9919, 1.0, 1.0, 1.0, 1.0, 1.0, 1.0, 1.0, 1.0, 1.0, 1.0, 1.0, 1.0]): _vg.add([_i], _w, 'REPLACE')
_vg = ob_character.vertex_groups.new(name='Shoulder.R')
for _i, _w in zip([13, 14, 96, 104, 105, 109, 114, 115, 116, 117, 118, 119, 120, 121, 124, 125, 138, 139, 140, 141], [0.06187, 0.009761, 0.05931, 0.05924, 0.001668, 0.05169, 0.2094, 0.165, 0.6948, 0.7694, 0.1274, 0.07938, 0.8268, 0.8102, 0.07665, 0.07976, 0.5099, 0.5059, 0.07413, 0.06347]): _vg.add([_i], _w, 'REPLACE')
_vg = ob_character.vertex_groups.new(name='Arm1.R')
for _i, _w in zip([120, 121, 122, 124, 125, 126, 128, 129, 132, 133, 138, 139, 140, 141, 142, 143, 144, 145, 146, 148, 149, 152, 156, 160, 161], [0.05462, 0.09789, 0.0, 0.2374, 0.1275, 0.0, 0.03397, 0.0004941, 0.01686, 0.01836, 0.1346, 0.2478, 0.2581, 0.5606, 0.4935, 0.1535, 0.9925, 0.8988, 0.005669, 0.01371, 0.05143, 0.0, 0.0, 0.0, 0.0]): _vg.add([_i], _w, 'REPLACE')
_vg = ob_character.vertex_groups.new(name='Arm2.R')
for _i, _w in zip([139, 140, 141, 142, 143, 144, 145, 146, 147, 148, 149, 150, 151, 152, 153, 154, 155, 156, 157, 158, 159, 160, 161], [0.01345, 0.004984, 0.001131, 0.4954, 0.9776, 0.1957, 0.0787, 0.8488, 0.7686, 0.7085, 0.7329, 0.6406, 0.358, 0.2924, 0.3279, 0.3299, 0.1882, 0.1493, 0.1689, 0.06528, 0.03002, 0.01497, 0.02089]): _vg.add([_i], _w, 'REPLACE')
_vg = ob_character.vertex_groups.new(name='Hand.R')
for _i, _w in zip([146, 147, 148, 149, 150, 151, 152, 153, 154, 155, 156, 157, 158, 159, 160, 161], [0.1229, 0.2169, 0.2388, 0.2149, 0.3473, 0.6339, 0.6888, 0.6528, 0.6635, 0.8075, 0.8411, 0.8213, 0.9333, 0.9589, 0.9657, 0.9628]): _vg.add([_i], _w, 'REPLACE')
_vg = ob_character.vertex_groups.new(name='Shoulder.L')
for _i, _w in zip([1, 6, 9, 13, 14, 15, 16, 17, 18, 25, 26, 27, 28, 105, 114, 115, 116, 117, 118, 119], [0.05893, 0.05886, 0.04081, 0.7046, 0.7551, 0.8303, 0.8063, 0.0758, 0.07988, 0.5102, 0.5056, 0.07453, 0.06231, 0.0003799, 0.2133, 0.1618, 0.06471, 0.006554, 0.1253, 0.08032]): _vg.add([_i], _w, 'REPLACE')
_vg = ob_character.vertex_groups.new(name='Arm1.L')
for _i, _w in zip([15, 16, 17, 18, 19, 20, 21, 22, 25, 26, 27, 28, 29, 30, 31, 32, 33, 35, 36], [0.1277, 0.1208, 0.6968, 0.6837, 0.1245, 0.1273, 0.01986, 0.02133, 0.4626, 0.4471, 0.7837, 0.808, 0.4939, 0.158, 0.8285, 0.9022, 0.003085, 0.05188, 0.04939]): _vg.add([_i], _w, 'REPLACE')
_vg = ob_character.vertex_groups.new(name='Arm2.L')
for _i, _w in zip([26, 27, 29, 30, 31, 32, 33, 34, 35, 36, 37, 38, 39, 40, 41, 42, 43, 44, 45, 46, 47, 48], [0.01441, 0.005635, 0.4944, 0.811, 0.1416, 0.07598, 0.8049, 0.7545, 0.7046, 0.7309, 0.4837, 0.3449, 0.2899, 0.3, 0.2483, 0.1849, 0.1489, 0.1506, 0.05014, 0.02829, 0.01372, 0.008498]): _vg.add([_i], _w, 'REPLACE')
_vg = ob_character.vertex_groups.new(name='Hand.L')
for _i, _w in zip([33, 34, 35, 36, 37, 38, 39, 40, 41, 42, 43, 44, 45, 46, 47, 48], [0.168, 0.2303, 0.2425, 0.2186, 0.5075, 0.6469, 0.6912, 0.6821, 0.7469, 0.8106, 0.8413, 0.8405, 0.9487, 0.9598, 0.9663, 0.9692]): _vg.add([_i], _w, 'REPLACE')
_vg = ob_character.vertex_groups.new(name='Leg1.R')
for _i, _w in zip([49, 50, 128, 129, 132, 133, 134, 135, 136, 137, 162, 163, 164, 165, 166, 167, 168, 169, 170, 171, 172, 173, 174], [0.04255, 0.0301, 0.04599, 0.0403, 0.2565, 0.2465, 0.06518, 0.0638, 0.7877, 0.7513, 0.1635, 0.1469, 0.7531, 0.7585, 0.9396, 0.911, 0.9182, 0.9396, 0.9108, 0.5473, 0.005662, 0.03546, 0.04075]): _vg.add([_i], _w, 'REPLACE')
_vg = ob_character.vertex_groups.new(name='Leg2.R')
for _i, _w in zip([167, 168, 169, 170, 171, 172, 173, 174, 175, 176, 177, 178, 179, 181, 182, 185, 186], [0.02648, 0.06419, 0.03811, 0.08274, 0.4474, 0.7825, 0.9103, 0.8947, 0.803, 0.2623, 0.8555, 0.8266, 0.3963, 0.5382, 0.5569, 0.5102, 0.5185]): _vg.add([_i], _w, 'REPLACE')
_vg = ob_character.vertex_groups.new(name='Foot.R')
for _i, _w in zip([172, 173, 174, 175, 176, 177, 178, 179, 180, 181, 182, 183, 184, 185, 186, 187], [0.1893, 0.04271, 0.05964, 0.1765, 0.7297, 0.1243, 0.1541, 0.594, 0.982, 0.458, 0.4389, 0.9827, 0.9835, 0.4877, 0.4792, 0.9831]): _vg.add([_i], _w, 'REPLACE')
_vg = ob_character.vertex_groups.new(name='Leg1.L')
for _i, _w in zip([19, 20, 21, 22, 23, 24, 49, 50, 51, 52, 53, 54, 55, 56, 57, 58, 59, 131, 134, 135, 162, 163, 164, 165], [0.1077, 0.05669, 0.5902, 0.285, 0.8488, 0.7588, 0.752, 0.7641, 0.9469, 0.9105, 0.9179, 0.9419, 0.9123, 0.5492, 0.006288, 0.03215, 0.04002, 0.02535, 0.06579, 0.06925, 0.1636, 0.1494, 0.04226, 0.03287]): _vg.add([_i], _w, 'REPLACE')
_vg = ob_character.vertex_groups.new(name='Leg2.L')
for _i, _w in zip([52, 53, 54, 55, 56, 57, 58, 59, 60, 61, 62, 63, 64, 66, 67, 70, 71], [0.02791, 0.06431, 0.03532, 0.08181, 0.4453, 0.7787, 0.9142, 0.8959, 0.7981, 0.259, 0.8598, 0.8287, 0.3997, 0.5377, 0.5569, 0.5099, 0.5185]): _vg.add([_i], _w, 'REPLACE')
_vg = ob_character.vertex_groups.new(name='Foot.L')
for _i, _w in zip([57, 58, 59, 60, 61, 62, 63, 64, 65, 66, 67, 68, 69, 70, 71, 72], [0.1928, 0.03838, 0.05887, 0.1807, 0.733, 0.1211, 0.1521, 0.5904, 0.9826, 0.4588, 0.439, 0.9814, 0.984, 0.4882, 0.4793, 0.9822]): _vg.add([_i], _w, 'REPLACE')
_m = ob_character.modifiers.new('Armature', 'ARMATURE')
_m.object = ob_armature
ob_armature.location = (0.0, 0.0, 0.0)

# ---- collection membership
col_collection.objects.link(ob_character)
col_collection.objects.link(ob_armature)

# ---- scene / render settings (as saved in the file)
scene.frame_start = 1; scene.frame_end = 16; scene.frame_set(1)
scene.render.engine = 'BLENDER_EEVEE_NEXT'
scene.render.fps = 30
scene.cycles.use_denoising = False
scene.cycles.samples = 128
scene.cycles.sampling_pattern = 'TABULATED_SOBOL'
scene.cycles.use_adaptive_sampling = False
scene.cycles.use_light_tree = False
scene.view_settings.view_transform = 'Filmic'
bpy.context.view_layer.update()

# ---- added for rendering (the .blend has no active camera and no usable light): camera, sun
cam_auto = bpy.data.cameras.new('AutoCamera')
cam_auto.lens = 50.0
cam_auto.sensor_width = 36.0
cam_auto.clip_end = 1000.0
ob_auto_camera = bpy.data.objects.new('AutoCamera', cam_auto)
scene.collection.objects.link(ob_auto_camera)
ob_auto_camera.location = (2.17198, -2.59428, 2.70298)
ob_auto_camera.rotation_euler = (1.09748, -7.21219e-08, 0.694738)
scene.camera = ob_auto_camera
light_auto_sun = bpy.data.lights.new('AutoSun', 'SUN')
light_auto_sun.energy = 3.0
light_auto_sun.angle = 0.0523599
ob_auto_sun = bpy.data.objects.new('AutoSun', light_auto_sun)
scene.collection.objects.link(ob_auto_sun)
ob_auto_sun.rotation_euler = (0.872665, 0.174533, 0.523599)
bpy.context.view_layer.update()

